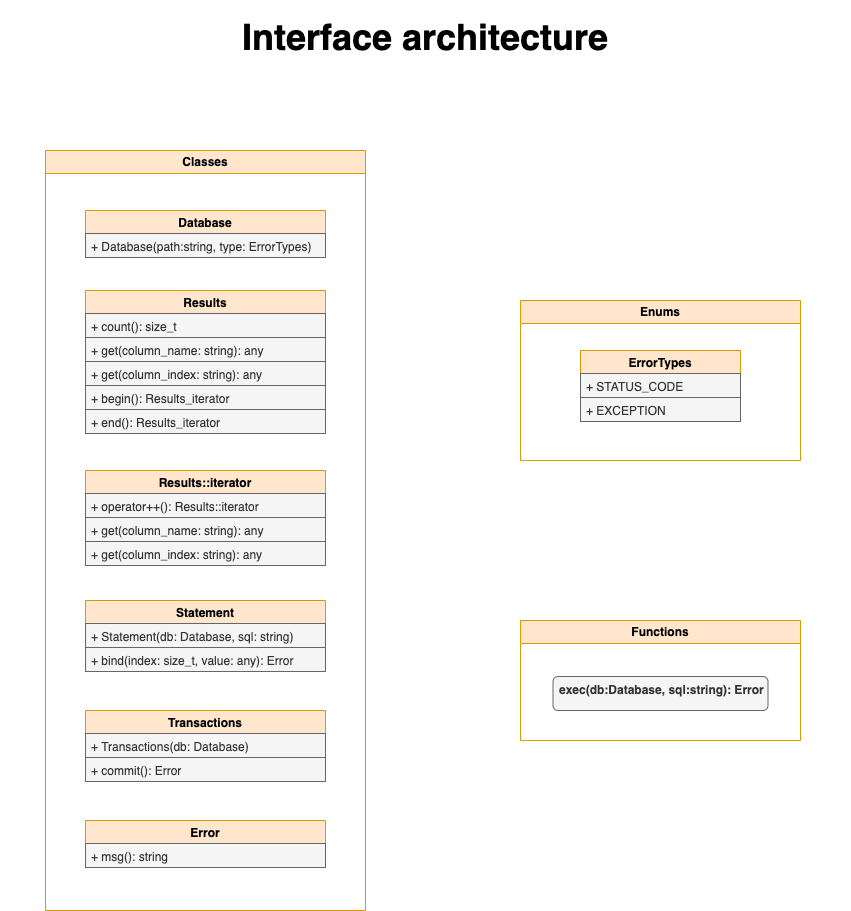

The diagram above was exported from draw.io. Its source (the exported page's mxGraphModel, read from the mxfile embedded in the PNG):
<mxGraphModel dx="1595" dy="846" grid="1" gridSize="10" guides="1" tooltips="1" connect="1" arrows="1" fold="1" page="1" pageScale="1" pageWidth="850" pageHeight="1100" background="#FFFFFF" math="0" shadow="0">
  <root>
    <mxCell id="0" />
    <mxCell id="1" parent="0" />
    <mxCell id="13" value="&lt;font color=&quot;#000000&quot;&gt;Classes&lt;/font&gt;" style="swimlane;whiteSpace=wrap;html=1;fillColor=#ffe6cc;strokeColor=#d79b00;align=center;verticalAlign=middle;spacingLeft=4;spacingRight=4;gradientColor=none;swimlaneFillColor=default;" parent="1" vertex="1">
      <mxGeometry x="45" y="170" width="320" height="760" as="geometry" />
    </mxCell>
    <mxCell id="6" value="Database" style="swimlane;fontStyle=1;childLayout=stackLayout;horizontal=1;startSize=23;fillColor=#ffe6cc;horizontalStack=0;resizeParent=1;resizeParentMax=0;resizeLast=0;collapsible=1;marginBottom=0;strokeColor=#d79b00;fontColor=#000000;" parent="13" vertex="1">
      <mxGeometry x="40" y="60" width="240" height="47" as="geometry" />
    </mxCell>
    <mxCell id="7" value="+ Database(path:string, type: ErrorTypes)" style="text;strokeColor=#666666;fillColor=#f5f5f5;align=left;verticalAlign=top;spacingLeft=4;spacingRight=4;overflow=hidden;rotatable=0;points=[[0,0.5],[1,0.5]];portConstraint=eastwest;fontColor=#333333;" parent="6" vertex="1">
      <mxGeometry y="23" width="240" height="24" as="geometry" />
    </mxCell>
    <mxCell id="14" value="Error" style="swimlane;fontStyle=1;childLayout=stackLayout;horizontal=1;startSize=23;fillColor=#ffe6cc;horizontalStack=0;resizeParent=1;resizeParentMax=0;resizeLast=0;collapsible=1;marginBottom=0;strokeColor=#d79b00;fontColor=#000000;" parent="13" vertex="1">
      <mxGeometry x="40" y="670" width="240" height="47" as="geometry" />
    </mxCell>
    <mxCell id="15" value="+ msg(): string" style="text;strokeColor=#666666;fillColor=#f5f5f5;align=left;verticalAlign=top;spacingLeft=4;spacingRight=4;overflow=hidden;rotatable=0;points=[[0,0.5],[1,0.5]];portConstraint=eastwest;fontColor=#333333;" parent="14" vertex="1">
      <mxGeometry y="23" width="240" height="24" as="geometry" />
    </mxCell>
    <mxCell id="16" value="Results" style="swimlane;fontStyle=1;childLayout=stackLayout;horizontal=1;startSize=23;fillColor=#ffe6cc;horizontalStack=0;resizeParent=1;resizeParentMax=0;resizeLast=0;collapsible=1;marginBottom=0;strokeColor=#d79b00;fontColor=#000000;" parent="13" vertex="1">
      <mxGeometry x="40" y="140" width="240" height="143" as="geometry" />
    </mxCell>
    <mxCell id="17" value="+ count(): size_t" style="text;align=left;verticalAlign=top;spacingLeft=4;spacingRight=4;overflow=hidden;rotatable=0;points=[[0,0.5],[1,0.5]];portConstraint=eastwest;fillColor=#f5f5f5;fontColor=#333333;strokeColor=#666666;" parent="16" vertex="1">
      <mxGeometry y="23" width="240" height="24" as="geometry" />
    </mxCell>
    <mxCell id="18" value="+ get(column_name: string): any" style="text;strokeColor=#666666;fillColor=#f5f5f5;align=left;verticalAlign=top;spacingLeft=4;spacingRight=4;overflow=hidden;rotatable=0;points=[[0,0.5],[1,0.5]];portConstraint=eastwest;fontColor=#333333;" parent="16" vertex="1">
      <mxGeometry y="47" width="240" height="24" as="geometry" />
    </mxCell>
    <mxCell id="19" value="+ get(column_index: string): any" style="text;strokeColor=#666666;fillColor=#f5f5f5;align=left;verticalAlign=top;spacingLeft=4;spacingRight=4;overflow=hidden;rotatable=0;points=[[0,0.5],[1,0.5]];portConstraint=eastwest;fontColor=#333333;" parent="16" vertex="1">
      <mxGeometry y="71" width="240" height="24" as="geometry" />
    </mxCell>
    <mxCell id="20" value="+ begin(): Results_iterator" style="text;strokeColor=#666666;fillColor=#f5f5f5;align=left;verticalAlign=top;spacingLeft=4;spacingRight=4;overflow=hidden;rotatable=0;points=[[0,0.5],[1,0.5]];portConstraint=eastwest;fontColor=#333333;" parent="16" vertex="1">
      <mxGeometry y="95" width="240" height="24" as="geometry" />
    </mxCell>
    <mxCell id="21" value="+ end(): Results_iterator" style="text;strokeColor=#666666;fillColor=#f5f5f5;align=left;verticalAlign=top;spacingLeft=4;spacingRight=4;overflow=hidden;rotatable=0;points=[[0,0.5],[1,0.5]];portConstraint=eastwest;fontColor=#333333;" parent="16" vertex="1">
      <mxGeometry y="119" width="240" height="24" as="geometry" />
    </mxCell>
    <mxCell id="29" value="Results::iterator" style="swimlane;fontStyle=1;childLayout=stackLayout;horizontal=1;startSize=23;fillColor=#ffe6cc;horizontalStack=0;resizeParent=1;resizeParentMax=0;resizeLast=0;collapsible=1;marginBottom=0;strokeColor=#d79b00;fontColor=#000000;" parent="13" vertex="1">
      <mxGeometry x="40" y="320" width="240" height="95" as="geometry" />
    </mxCell>
    <mxCell id="30" value="+ operator++(): Results::iterator" style="text;strokeColor=#666666;fillColor=#f5f5f5;align=left;verticalAlign=top;spacingLeft=4;spacingRight=4;overflow=hidden;rotatable=0;points=[[0,0.5],[1,0.5]];portConstraint=eastwest;fontColor=#333333;" parent="29" vertex="1">
      <mxGeometry y="23" width="240" height="24" as="geometry" />
    </mxCell>
    <mxCell id="36" value="+ get(column_name: string): any" style="text;strokeColor=#666666;fillColor=#f5f5f5;align=left;verticalAlign=top;spacingLeft=4;spacingRight=4;overflow=hidden;rotatable=0;points=[[0,0.5],[1,0.5]];portConstraint=eastwest;fontColor=#333333;" parent="29" vertex="1">
      <mxGeometry y="47" width="240" height="24" as="geometry" />
    </mxCell>
    <mxCell id="37" value="+ get(column_index: string): any" style="text;strokeColor=#666666;fillColor=#f5f5f5;align=left;verticalAlign=top;spacingLeft=4;spacingRight=4;overflow=hidden;rotatable=0;points=[[0,0.5],[1,0.5]];portConstraint=eastwest;fontColor=#333333;" parent="29" vertex="1">
      <mxGeometry y="71" width="240" height="24" as="geometry" />
    </mxCell>
    <mxCell id="38" value="Statement" style="swimlane;fontStyle=1;childLayout=stackLayout;horizontal=1;startSize=23;fillColor=#ffe6cc;horizontalStack=0;resizeParent=1;resizeParentMax=0;resizeLast=0;collapsible=1;marginBottom=0;strokeColor=#d79b00;fontColor=#000000;" parent="13" vertex="1">
      <mxGeometry x="40" y="450" width="240" height="71" as="geometry" />
    </mxCell>
    <mxCell id="39" value="+ Statement(db: Database, sql: string)" style="text;strokeColor=#666666;fillColor=#f5f5f5;align=left;verticalAlign=top;spacingLeft=4;spacingRight=4;overflow=hidden;rotatable=0;points=[[0,0.5],[1,0.5]];portConstraint=eastwest;fontColor=#333333;" parent="38" vertex="1">
      <mxGeometry y="23" width="240" height="24" as="geometry" />
    </mxCell>
    <mxCell id="40" value="+ bind(index: size_t, value: any): Error" style="text;strokeColor=#666666;fillColor=#f5f5f5;align=left;verticalAlign=top;spacingLeft=4;spacingRight=4;overflow=hidden;rotatable=0;points=[[0,0.5],[1,0.5]];portConstraint=eastwest;fontColor=#333333;" parent="38" vertex="1">
      <mxGeometry y="47" width="240" height="24" as="geometry" />
    </mxCell>
    <mxCell id="43" value="Transactions" style="swimlane;fontStyle=1;childLayout=stackLayout;horizontal=1;startSize=23;fillColor=#ffe6cc;horizontalStack=0;resizeParent=1;resizeParentMax=0;resizeLast=0;collapsible=1;marginBottom=0;strokeColor=#d79b00;fontColor=#000000;" parent="13" vertex="1">
      <mxGeometry x="40" y="560" width="240" height="71" as="geometry" />
    </mxCell>
    <mxCell id="44" value="+ Transactions(db: Database)" style="text;strokeColor=#666666;fillColor=#f5f5f5;align=left;verticalAlign=top;spacingLeft=4;spacingRight=4;overflow=hidden;rotatable=0;points=[[0,0.5],[1,0.5]];portConstraint=eastwest;fontColor=#333333;" parent="43" vertex="1">
      <mxGeometry y="23" width="240" height="24" as="geometry" />
    </mxCell>
    <mxCell id="47" value="+ commit(): Error" style="text;strokeColor=#666666;fillColor=#f5f5f5;align=left;verticalAlign=top;spacingLeft=4;spacingRight=4;overflow=hidden;rotatable=0;points=[[0,0.5],[1,0.5]];portConstraint=eastwest;fontColor=#333333;" parent="43" vertex="1">
      <mxGeometry y="47" width="240" height="24" as="geometry" />
    </mxCell>
    <mxCell id="91" value="&lt;font color=&quot;#000000&quot;&gt;Enums&lt;/font&gt;" style="swimlane;whiteSpace=wrap;html=1;fillColor=#ffe6cc;strokeColor=#d79b00;startSize=23;swimlaneFillColor=default;" parent="1" vertex="1">
      <mxGeometry x="520" y="320" width="280" height="160" as="geometry" />
    </mxCell>
    <mxCell id="10" value="ErrorTypes" style="swimlane;fontStyle=1;childLayout=stackLayout;horizontal=1;startSize=23;fillColor=#ffe6cc;horizontalStack=0;resizeParent=1;resizeParentMax=0;resizeLast=0;collapsible=1;marginBottom=0;strokeColor=#d79b00;fontColor=#000000;" parent="91" vertex="1">
      <mxGeometry x="60" y="50" width="160" height="71" as="geometry" />
    </mxCell>
    <mxCell id="11" value="+ STATUS_CODE" style="text;strokeColor=#666666;fillColor=#f5f5f5;align=left;verticalAlign=top;spacingLeft=4;spacingRight=4;overflow=hidden;rotatable=0;points=[[0,0.5],[1,0.5]];portConstraint=eastwest;fontColor=#333333;" parent="10" vertex="1">
      <mxGeometry y="23" width="160" height="24" as="geometry" />
    </mxCell>
    <mxCell id="12" value="+ EXCEPTION" style="text;strokeColor=#666666;fillColor=#f5f5f5;align=left;verticalAlign=top;spacingLeft=4;spacingRight=4;overflow=hidden;rotatable=0;points=[[0,0.5],[1,0.5]];portConstraint=eastwest;fontColor=#333333;" parent="10" vertex="1">
      <mxGeometry y="47" width="160" height="24" as="geometry" />
    </mxCell>
    <mxCell id="94" value="&lt;font style=&quot;&quot; color=&quot;#000000&quot;&gt;Functions&lt;/font&gt;" style="swimlane;whiteSpace=wrap;html=1;fillColor=#ffe6cc;strokeColor=#d79b00;swimlaneFillColor=default;gradientColor=none;" parent="1" vertex="1">
      <mxGeometry x="520" y="640" width="280" height="120" as="geometry" />
    </mxCell>
    <mxCell id="93" value="exec(db:Database, sql:string): Error" style="rounded=1;whiteSpace=wrap;html=1;fillColor=#f5f5f5;strokeColor=#666666;fontColor=#333333;fontStyle=1;startSize=23;align=left;verticalAlign=top;gradientColor=none;spacingLeft=4;spacingRight=4;" parent="94" vertex="1">
      <mxGeometry x="32.5" y="56" width="215" height="34" as="geometry" />
    </mxCell>
    <mxCell id="95" value="&lt;h1&gt;&lt;font style=&quot;font-size: 36px;&quot; color=&quot;#000000&quot;&gt;Interface architecture&lt;/font&gt;&lt;/h1&gt;" style="text;html=1;strokeColor=none;fillColor=none;spacing=5;spacingTop=-20;whiteSpace=wrap;overflow=hidden;rounded=0;align=center;" vertex="1" parent="1">
      <mxGeometry y="30" width="850" height="60" as="geometry" />
    </mxCell>
  </root>
</mxGraphModel>